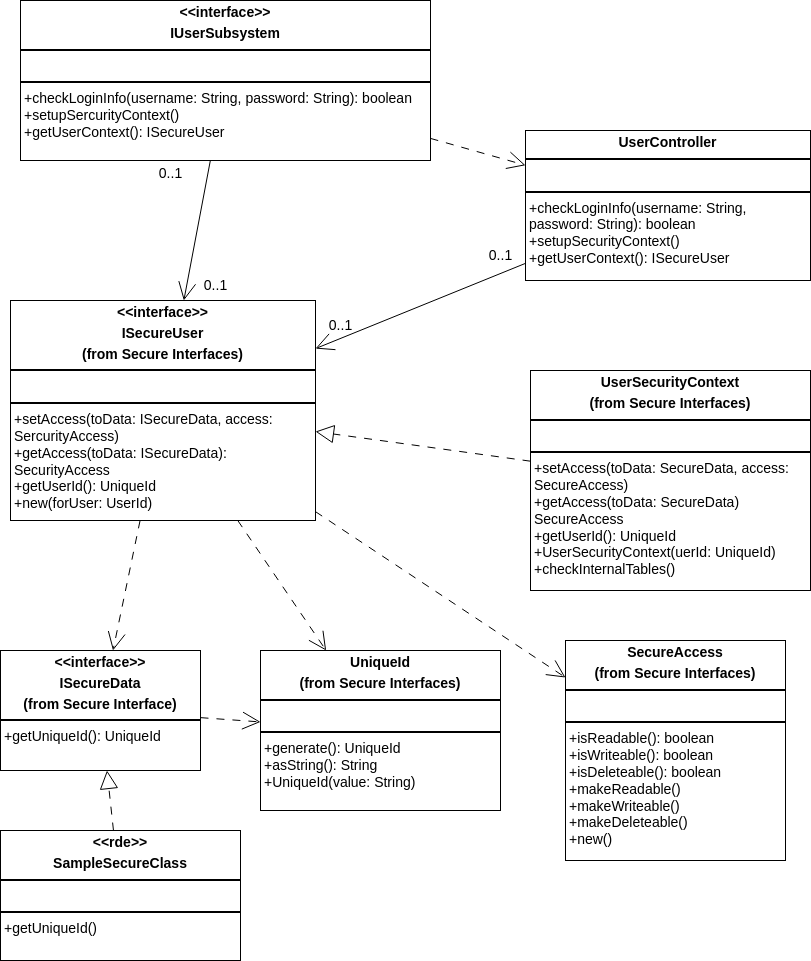

The diagram above was exported from draw.io. Its source (the exported page's mxGraphModel, read from the mxfile embedded in the PNG):
<mxGraphModel dx="2452" dy="2092" grid="1" gridSize="10" guides="1" tooltips="1" connect="1" arrows="1" fold="1" page="1" pageScale="1" pageWidth="850" pageHeight="1100" math="0" shadow="0">
  <root>
    <mxCell id="0" />
    <mxCell id="1" parent="0" />
    <mxCell id="eYTSgF5FzGqh6qIzUx-t-1" style="rounded=0;orthogonalLoop=1;jettySize=auto;html=1;endSize=16;endArrow=open;endFill=0;fontSize=14;" edge="1" parent="1" source="eYTSgF5FzGqh6qIzUx-t-2" target="eYTSgF5FzGqh6qIzUx-t-3">
      <mxGeometry relative="1" as="geometry" />
    </mxCell>
    <mxCell id="eYTSgF5FzGqh6qIzUx-t-2" value="&lt;p style=&quot;margin:0px;margin-top:4px;text-align:center;&quot;&gt;&lt;b&gt;&amp;lt;&amp;lt;interface&amp;gt;&amp;gt;&lt;/b&gt;&lt;/p&gt;&lt;p style=&quot;margin:0px;margin-top:4px;text-align:center;&quot;&gt;&lt;b&gt;IUserSubsystem&lt;/b&gt;&lt;/p&gt;&lt;hr style=&quot;border-style:solid;&quot;&gt;&lt;p style=&quot;margin:0px;margin-left:4px;&quot;&gt;&lt;br&gt;&lt;/p&gt;&lt;hr style=&quot;border-style:solid;&quot;&gt;&lt;p style=&quot;margin:0px;margin-left:4px;&quot;&gt;+checkLoginInfo(username: String, password: String): boolean&lt;/p&gt;&lt;p style=&quot;margin:0px;margin-left:4px;&quot;&gt;+setupSercurityContext()&lt;/p&gt;&lt;p style=&quot;margin:0px;margin-left:4px;&quot;&gt;+getUserContext(): ISecureUser&lt;/p&gt;" style="verticalAlign=top;align=left;overflow=fill;html=1;whiteSpace=wrap;fontSize=14;" vertex="1" parent="1">
      <mxGeometry x="-70" y="-40" width="410" height="160" as="geometry" />
    </mxCell>
    <mxCell id="eYTSgF5FzGqh6qIzUx-t-3" value="&lt;p style=&quot;margin:0px;margin-top:4px;text-align:center;&quot;&gt;&lt;b&gt;&amp;lt;&amp;lt;interface&amp;gt;&amp;gt;&lt;/b&gt;&lt;/p&gt;&lt;p style=&quot;margin:0px;margin-top:4px;text-align:center;&quot;&gt;&lt;b&gt;ISecureUser&lt;/b&gt;&lt;/p&gt;&lt;p style=&quot;margin:0px;margin-top:4px;text-align:center;&quot;&gt;&lt;b&gt;(from Secure Interfaces)&lt;/b&gt;&lt;/p&gt;&lt;hr style=&quot;border-style:solid;&quot;&gt;&lt;p style=&quot;margin:0px;margin-left:4px;&quot;&gt;&lt;br&gt;&lt;/p&gt;&lt;hr style=&quot;border-style:solid;&quot;&gt;&lt;p style=&quot;margin:0px;margin-left:4px;&quot;&gt;+setAccess(toData: ISecureData, access: SercurityAccess)&lt;/p&gt;&lt;p style=&quot;margin:0px;margin-left:4px;&quot;&gt;+getAccess(toData: ISecureData): SecurityAccess&lt;/p&gt;&lt;p style=&quot;margin:0px;margin-left:4px;&quot;&gt;+getUserId(): UniqueId&lt;/p&gt;&lt;p style=&quot;margin:0px;margin-left:4px;&quot;&gt;+new(forUser: UserId)&lt;/p&gt;" style="verticalAlign=top;align=left;overflow=fill;html=1;whiteSpace=wrap;fontSize=14;" vertex="1" parent="1">
      <mxGeometry x="-80" y="260" width="305" height="220" as="geometry" />
    </mxCell>
    <mxCell id="eYTSgF5FzGqh6qIzUx-t-5" value="&lt;p style=&quot;margin:0px;margin-top:4px;text-align:center;&quot;&gt;&lt;b&gt;UserController&lt;/b&gt;&lt;/p&gt;&lt;hr style=&quot;border-style:solid;&quot;&gt;&lt;p style=&quot;margin:0px;margin-left:4px;&quot;&gt;&lt;br&gt;&lt;/p&gt;&lt;hr style=&quot;border-style:solid;&quot;&gt;&lt;p style=&quot;margin:0px;margin-left:4px;&quot;&gt;+checkLoginInfo(username: String, password: String): boolean&lt;/p&gt;&lt;p style=&quot;margin:0px;margin-left:4px;&quot;&gt;+setupSecurityContext()&lt;/p&gt;&lt;p style=&quot;margin:0px;margin-left:4px;&quot;&gt;+getUserContext(): ISecureUser&lt;/p&gt;" style="verticalAlign=top;align=left;overflow=fill;html=1;whiteSpace=wrap;fontSize=14;" vertex="1" parent="1">
      <mxGeometry x="435" y="90" width="285" height="150" as="geometry" />
    </mxCell>
    <mxCell id="eYTSgF5FzGqh6qIzUx-t-6" value="&lt;p style=&quot;margin:0px;margin-top:4px;text-align:center;&quot;&gt;&lt;b&gt;UserSecurityContext&lt;/b&gt;&lt;/p&gt;&lt;p style=&quot;margin:0px;margin-top:4px;text-align:center;&quot;&gt;&lt;b&gt;(from Secure Interfaces)&lt;/b&gt;&lt;/p&gt;&lt;hr style=&quot;border-style:solid;&quot;&gt;&lt;p style=&quot;margin:0px;margin-left:4px;&quot;&gt;&lt;br&gt;&lt;/p&gt;&lt;hr style=&quot;border-style:solid;&quot;&gt;&lt;p style=&quot;margin:0px;margin-left:4px;&quot;&gt;+setAccess(toData: SecureData, access: SecureAccess)&lt;/p&gt;&lt;p style=&quot;margin:0px;margin-left:4px;&quot;&gt;+getAccess(toData: SecureData) SecureAccess&lt;/p&gt;&lt;p style=&quot;margin:0px;margin-left:4px;&quot;&gt;+getUserId(): UniqueId&lt;/p&gt;&lt;p style=&quot;margin:0px;margin-left:4px;&quot;&gt;+UserSecurityContext(uerId: UniqueId)&lt;/p&gt;&lt;p style=&quot;margin:0px;margin-left:4px;&quot;&gt;+checkInternalTables()&lt;/p&gt;" style="verticalAlign=top;align=left;overflow=fill;html=1;whiteSpace=wrap;fontSize=14;" vertex="1" parent="1">
      <mxGeometry x="440" y="330" width="280" height="220" as="geometry" />
    </mxCell>
    <mxCell id="eYTSgF5FzGqh6qIzUx-t-7" value="&lt;p style=&quot;margin:0px;margin-top:4px;text-align:center;&quot;&gt;&lt;b&gt;SecureAccess&lt;/b&gt;&lt;/p&gt;&lt;p style=&quot;margin:0px;margin-top:4px;text-align:center;&quot;&gt;&lt;b&gt;(from Secure Interfaces)&lt;/b&gt;&lt;/p&gt;&lt;hr style=&quot;border-style:solid;&quot;&gt;&lt;p style=&quot;margin:0px;margin-left:4px;&quot;&gt;&lt;br&gt;&lt;/p&gt;&lt;hr style=&quot;border-style:solid;&quot;&gt;&lt;p style=&quot;margin:0px;margin-left:4px;&quot;&gt;+isReadable(): boolean&lt;/p&gt;&lt;p style=&quot;margin:0px;margin-left:4px;&quot;&gt;+isWriteable(): boolean&lt;/p&gt;&lt;p style=&quot;margin:0px;margin-left:4px;&quot;&gt;+isDeleteable(): boolean&lt;/p&gt;&lt;p style=&quot;margin:0px;margin-left:4px;&quot;&gt;+makeReadable()&lt;/p&gt;&lt;p style=&quot;margin:0px;margin-left:4px;&quot;&gt;+makeWriteable()&lt;/p&gt;&lt;p style=&quot;margin:0px;margin-left:4px;&quot;&gt;+makeDeleteable()&lt;/p&gt;&lt;p style=&quot;margin:0px;margin-left:4px;&quot;&gt;+new()&lt;/p&gt;" style="verticalAlign=top;align=left;overflow=fill;html=1;whiteSpace=wrap;fontSize=14;" vertex="1" parent="1">
      <mxGeometry x="475" y="600" width="220" height="220" as="geometry" />
    </mxCell>
    <mxCell id="eYTSgF5FzGqh6qIzUx-t-8" value="&lt;p style=&quot;margin:0px;margin-top:4px;text-align:center;&quot;&gt;&lt;b&gt;UniqueId&lt;/b&gt;&lt;/p&gt;&lt;p style=&quot;margin:0px;margin-top:4px;text-align:center;&quot;&gt;&lt;b&gt;(from Secure Interfaces)&lt;/b&gt;&lt;/p&gt;&lt;hr style=&quot;border-style:solid;&quot;&gt;&lt;p style=&quot;margin:0px;margin-left:4px;&quot;&gt;&lt;br&gt;&lt;/p&gt;&lt;hr style=&quot;border-style:solid;&quot;&gt;&lt;p style=&quot;margin:0px;margin-left:4px;&quot;&gt;+generate(): UniqueId&lt;/p&gt;&lt;p style=&quot;margin:0px;margin-left:4px;&quot;&gt;+asString(): String&lt;/p&gt;&lt;p style=&quot;margin:0px;margin-left:4px;&quot;&gt;+UniqueId(value: String)&lt;/p&gt;" style="verticalAlign=top;align=left;overflow=fill;html=1;whiteSpace=wrap;fontSize=14;" vertex="1" parent="1">
      <mxGeometry x="170" y="610" width="240" height="160" as="geometry" />
    </mxCell>
    <mxCell id="eYTSgF5FzGqh6qIzUx-t-9" value="&lt;p style=&quot;margin:0px;margin-top:4px;text-align:center;&quot;&gt;&lt;b&gt;&amp;lt;&amp;lt;interface&amp;gt;&amp;gt;&lt;/b&gt;&lt;/p&gt;&lt;p style=&quot;margin:0px;margin-top:4px;text-align:center;&quot;&gt;&lt;b&gt;ISecureData&lt;/b&gt;&lt;/p&gt;&lt;p style=&quot;margin:0px;margin-top:4px;text-align:center;&quot;&gt;&lt;b&gt;(from Secure Interface)&lt;/b&gt;&lt;/p&gt;&lt;hr style=&quot;border-style:solid;&quot;&gt;&lt;p style=&quot;margin:0px;margin-left:4px;&quot;&gt;+getUniqueId(): UniqueId&lt;/p&gt;" style="verticalAlign=top;align=left;overflow=fill;html=1;whiteSpace=wrap;fontSize=14;" vertex="1" parent="1">
      <mxGeometry x="-90" y="610" width="200" height="120" as="geometry" />
    </mxCell>
    <mxCell id="eYTSgF5FzGqh6qIzUx-t-14" style="rounded=0;orthogonalLoop=1;jettySize=auto;html=1;dashed=1;endSize=16;endArrow=open;endFill=0;dashPattern=8 8;fontSize=14;" edge="1" parent="1" source="eYTSgF5FzGqh6qIzUx-t-3" target="eYTSgF5FzGqh6qIzUx-t-8">
      <mxGeometry relative="1" as="geometry">
        <mxPoint x="405" y="285" as="sourcePoint" />
        <mxPoint x="580" y="215" as="targetPoint" />
      </mxGeometry>
    </mxCell>
    <mxCell id="eYTSgF5FzGqh6qIzUx-t-15" style="rounded=0;orthogonalLoop=1;jettySize=auto;html=1;dashed=1;endSize=16;endArrow=open;endFill=0;dashPattern=8 8;fontSize=14;" edge="1" parent="1" source="eYTSgF5FzGqh6qIzUx-t-3" target="eYTSgF5FzGqh6qIzUx-t-9">
      <mxGeometry relative="1" as="geometry">
        <mxPoint x="415" y="295" as="sourcePoint" />
        <mxPoint x="590" y="225" as="targetPoint" />
      </mxGeometry>
    </mxCell>
    <mxCell id="eYTSgF5FzGqh6qIzUx-t-19" value="0..1" style="text;html=1;align=center;verticalAlign=middle;resizable=0;points=[];autosize=1;strokeColor=none;fillColor=none;fontSize=14;" vertex="1" parent="1">
      <mxGeometry x="55" y="118" width="50" height="30" as="geometry" />
    </mxCell>
    <mxCell id="eYTSgF5FzGqh6qIzUx-t-20" value="0..1" style="text;html=1;align=center;verticalAlign=middle;resizable=0;points=[];autosize=1;strokeColor=none;fillColor=none;fontSize=14;" vertex="1" parent="1">
      <mxGeometry x="100" y="230" width="50" height="30" as="geometry" />
    </mxCell>
    <mxCell id="TlVZzkJS3JCfAsQ8yafC-3" style="rounded=0;orthogonalLoop=1;jettySize=auto;html=1;dashed=1;dashPattern=8 8;endArrow=block;endFill=0;endSize=16;fontSize=14;" edge="1" parent="1" source="TlVZzkJS3JCfAsQ8yafC-2" target="eYTSgF5FzGqh6qIzUx-t-9">
      <mxGeometry relative="1" as="geometry" />
    </mxCell>
    <mxCell id="TlVZzkJS3JCfAsQ8yafC-2" value="&lt;p style=&quot;margin:0px;margin-top:4px;text-align:center;&quot;&gt;&lt;b&gt;&amp;lt;&amp;lt;rde&amp;gt;&amp;gt;&lt;/b&gt;&lt;/p&gt;&lt;p style=&quot;margin:0px;margin-top:4px;text-align:center;&quot;&gt;&lt;b&gt;SampleSecureClass&lt;/b&gt;&lt;/p&gt;&lt;hr style=&quot;border-style:solid;&quot;&gt;&lt;p style=&quot;margin:0px;margin-left:4px;&quot;&gt;&lt;br&gt;&lt;/p&gt;&lt;hr style=&quot;border-style:solid;&quot;&gt;&lt;p style=&quot;margin:0px;margin-left:4px;&quot;&gt;+getUniqueId()&lt;/p&gt;" style="verticalAlign=top;align=left;overflow=fill;html=1;whiteSpace=wrap;fontSize=14;" vertex="1" parent="1">
      <mxGeometry x="-90" y="790" width="240" height="130" as="geometry" />
    </mxCell>
    <mxCell id="TlVZzkJS3JCfAsQ8yafC-5" style="rounded=0;orthogonalLoop=1;jettySize=auto;html=1;dashed=1;endSize=16;endArrow=open;endFill=0;dashPattern=8 8;fontSize=14;" edge="1" parent="1" source="eYTSgF5FzGqh6qIzUx-t-9" target="eYTSgF5FzGqh6qIzUx-t-8">
      <mxGeometry relative="1" as="geometry">
        <mxPoint x="157" y="490" as="sourcePoint" />
        <mxPoint x="246" y="620" as="targetPoint" />
      </mxGeometry>
    </mxCell>
    <mxCell id="TlVZzkJS3JCfAsQ8yafC-6" style="rounded=0;orthogonalLoop=1;jettySize=auto;html=1;dashed=1;endSize=16;endArrow=open;endFill=0;dashPattern=8 8;fontSize=14;" edge="1" parent="1" source="eYTSgF5FzGqh6qIzUx-t-3" target="eYTSgF5FzGqh6qIzUx-t-7">
      <mxGeometry relative="1" as="geometry">
        <mxPoint x="157" y="490" as="sourcePoint" />
        <mxPoint x="246" y="620" as="targetPoint" />
      </mxGeometry>
    </mxCell>
    <mxCell id="TlVZzkJS3JCfAsQ8yafC-7" style="rounded=0;orthogonalLoop=1;jettySize=auto;html=1;dashed=1;dashPattern=8 8;endArrow=block;endFill=0;endSize=16;fontSize=14;" edge="1" parent="1" source="eYTSgF5FzGqh6qIzUx-t-6" target="eYTSgF5FzGqh6qIzUx-t-3">
      <mxGeometry relative="1" as="geometry">
        <mxPoint x="33" y="800" as="sourcePoint" />
        <mxPoint x="26" y="740" as="targetPoint" />
      </mxGeometry>
    </mxCell>
    <mxCell id="hYPE_aiAwqkQTXMvTfYH-1" style="rounded=0;orthogonalLoop=1;jettySize=auto;html=1;endSize=16;endArrow=open;endFill=0;fontSize=14;" edge="1" parent="1" source="eYTSgF5FzGqh6qIzUx-t-5" target="eYTSgF5FzGqh6qIzUx-t-3">
      <mxGeometry relative="1" as="geometry">
        <mxPoint x="130" y="130" as="sourcePoint" />
        <mxPoint x="103" y="270" as="targetPoint" />
      </mxGeometry>
    </mxCell>
    <mxCell id="hYPE_aiAwqkQTXMvTfYH-2" value="0..1" style="text;html=1;align=center;verticalAlign=middle;resizable=0;points=[];autosize=1;strokeColor=none;fillColor=none;fontSize=14;" vertex="1" parent="1">
      <mxGeometry x="385" y="200" width="50" height="30" as="geometry" />
    </mxCell>
    <mxCell id="hYPE_aiAwqkQTXMvTfYH-3" value="0..1" style="text;html=1;align=center;verticalAlign=middle;resizable=0;points=[];autosize=1;strokeColor=none;fillColor=none;fontSize=14;" vertex="1" parent="1">
      <mxGeometry x="225" y="270" width="50" height="30" as="geometry" />
    </mxCell>
    <mxCell id="hYPE_aiAwqkQTXMvTfYH-4" style="rounded=0;orthogonalLoop=1;jettySize=auto;html=1;dashed=1;endSize=16;endArrow=open;endFill=0;dashPattern=8 8;fontSize=14;" edge="1" parent="1" source="eYTSgF5FzGqh6qIzUx-t-2" target="eYTSgF5FzGqh6qIzUx-t-5">
      <mxGeometry relative="1" as="geometry">
        <mxPoint x="235" y="481" as="sourcePoint" />
        <mxPoint x="485" y="647" as="targetPoint" />
      </mxGeometry>
    </mxCell>
  </root>
</mxGraphModel>